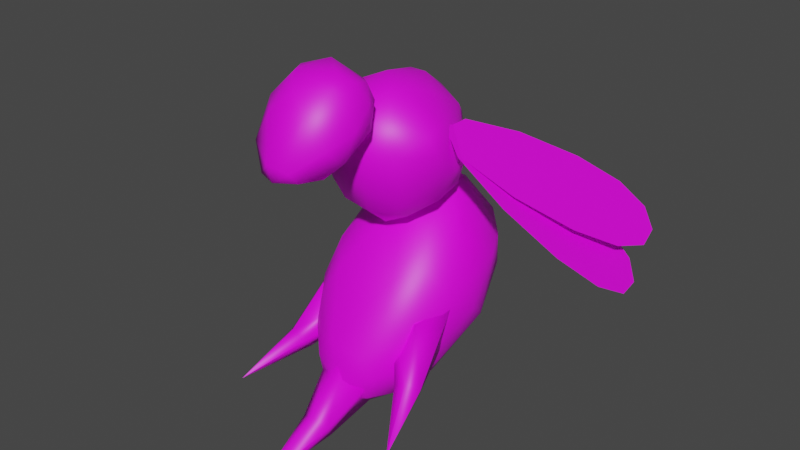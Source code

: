 # Source: 016.blend  (saved by Blender 3.4.6; exported with 4.5.12 LTS)
import bpy
from mathutils import Matrix  # noqa: F401  (used for matrix-valued properties, if any)

bpy.ops.wm.read_factory_settings(use_empty=True)
scene = bpy.context.scene
scene.name = 'Scene'

# ---- collections
col_016 = bpy.data.collections.new('016'); scene.collection.children.link(col_016)

# ---- images (referenced by path relative to the original .blend; pixels are not part of the script)
import os
ASSET_DIR = os.environ.get("B2B_ASSET_DIR", "")  # directory of the original .blend (textures are referenced by path, not embedded)
HERE = os.path.dirname(os.path.abspath(__file__))  # packed textures are extracted next to this script under _unpacked/

def load_image(name, relpath, width, height, colorspace="sRGB"):
    """Load a texture the original file referenced (path relative to the .blend, or extracted next to this script)."""
    p = next((c for c in (os.path.join(HERE, relpath), os.path.join(ASSET_DIR, relpath)) if relpath and os.path.exists(c)), "")
    if p:
        img = bpy.data.images.load(p, check_existing=True)
        img.name = name
    else:  # same state as the original file: an image datablock whose file is absent (Cycles renders it pink)
        img = bpy.data.images.new(name, width, height)
        img.source = "FILE"
        img.filepath = "//" + (relpath or name)
    img.colorspace_settings.name = colorspace
    return img
img_tex_grid = load_image('tex_grid', '', 1024, 1024, 'sRGB')

# ---- materials (node trees are filled in below, after node groups)
mat_material = bpy.data.materials.new('Material')
mat_material.use_transparent_shadow = False

# ---- material node trees
mat_material.use_nodes = True; mat_material.node_tree.nodes.clear()
_N = mat_material.node_tree.nodes; _L = mat_material.node_tree.links
n0 = _N.new('ShaderNodeBsdfPrincipled'); n0.name = 'Principled BSDF'; n0.location = (10, 300)
n0.distribution = 'GGX'
n0.subsurface_method = 'RANDOM_WALK_SKIN'
n0.inputs[3].default_value = 1.45
n0.inputs[27].default_value = (0.0, 0.0, 0.0, 1.0)
n0.inputs[28].default_value = 1.0
n1 = _N.new('ShaderNodeOutputMaterial'); n1.name = 'Material Output'; n1.location = (300, 300)
n2 = _N.new('ShaderNodeTexImage'); n2.name = 'Image Texture'; n2.location = (-280, 278)
n2.image = img_tex_grid
_L.new(n0.outputs[0], n1.inputs[0])
_L.new(n2.outputs[0], n0.inputs[0])
n1.is_active_output = True

# ---- world
world_world = bpy.data.worlds.new('World'); scene.world = world_world
world_world.use_nodes = True; world_world.node_tree.nodes.clear()
_N = world_world.node_tree.nodes; _L = world_world.node_tree.links
n0 = _N.new('ShaderNodeOutputWorld'); n0.name = 'World Output'; n0.location = (300, 300)
n1 = _N.new('ShaderNodeBackground'); n1.name = 'Background'; n1.location = (10, 300)
n1.inputs[0].default_value = (0.05088, 0.05088, 0.05088, 1.0)
_L.new(n1.outputs[0], n0.inputs[0])
n0.is_active_output = True
world_world.color = (0.05088, 0.05088, 0.05088)
world_world.use_sun_shadow = False
world_world.sun_shadow_jitter_overblur = 0.0

# ---- meshes
me_sphere = bpy.data.meshes.new('Sphere')
me_sphere.from_pydata([(0.2271, 0.6421, 0.1593), (0.1073, 0.5119, 0.4903), (0.2409, 0.3797, 0.532), (0.2022, 0.2323, 0.5824), (0.4976, 0.261, 0.1147), (0.4056, 0.449, 0.1112), (0.365, 0.4576, -0.1725), (0.2087, 0.668, -0.05033), (0.2798, 0.2334, -0.4942), (0.1208, 0.3778, -0.4979), (0.5514, -0.07713, 0.1295), (0.4449, -0.0271, 0.3527), (0.2772, -0.1502, 0.4709), (0.3971, -0.3386, 0.3002), (0.4133, -0.56, 0.07491), (0.2151, -0.5104, 0.2729), (0.5783, -0.1337, -0.09914), (0.5363, -0.3092, 0.0813), (0.522, 0.01122, -0.2767), (0.4479, -0.6333, -0.3073), (0.2592, -0.9061, -0.3192), (0.3779, -0.7082, -0.0801), (0.2344, -0.6468, 0.1395), (0.455, -0.4531, -0.4232), (0.3222, -0.3766, -0.6249), (0.2865, -0.7575, -0.55), (0.2466, -0.2405, -0.7008), (0.1659, -0.9037, -0.1663), (0.2054, -0.9359, -0.4885), (0.09785, -0.8448, -0.6507), (-0.05739, 0.6491, 0.3006), (-0.05063, 0.3593, 0.6202), (-0.1283, 0.4971, 0.4956), (-0.2676, 0.415, 0.463), (-0.09312, 0.7247, 0.07648), (0.1348, 0.5106, -0.3827), (2.03e-05, 0.7064, -0.1381), (-0.2723, 0.5975, -0.1084), (-0.3492, 0.539, 0.0753), (-0.09463, 0.4704, -0.431), (-0.2746, 0.4076, -0.377), (-0.4262, 0.3372, -0.1933), (-0.4637, 0.3502, 0.1119), (-0.55, 0.08812, -0.07856), (0.009204, -0.1043, 0.5635), (-0.1987, 0.3125, 0.5872), (-0.2777, -0.1592, 0.4681), (-0.1604, -0.3401, 0.4021), (-0.2409, -0.5645, 0.2216), (-0.4615, -0.5086, 0.05659), (-0.3984, -0.33, 0.3039), (-0.4392, -0.04357, 0.3577), (-0.4961, 0.1045, 0.2305), (-0.5453, -0.1966, 0.1248), (0.1092, 0.001377, -0.6674), (-0.07463, 0.2303, -0.5946), (-0.2661, 0.1735, -0.5371), (-0.3371, -0.6624, 0.04745), (-0.3961, -0.7303, -0.205), (-0.06159, -0.8436, -0.6605), (-0.2157, -0.2319, -0.7067), (-0.2238, -0.7167, -0.6206), (-0.3419, -0.3438, -0.6129), (-0.3687, -0.7146, -0.449), (-0.1746, -0.9585, -0.5124), (0.03701, -1.03, -0.3869), (-0.07635, -0.8999, -0.1104), (-0.208, -0.9317, -0.2754), (0.01242, -1.021, -0.5289), (-0.5025, -0.0551, -0.328), (-0.4902, -0.3509, -0.3755), (-0.5624, -0.2934, -0.1558)], [], [(16, 4, 10), (4, 2, 11), (0, 7, 34), (1, 0, 30), (11, 3, 12), (1, 32, 31), (2, 4, 5), (5, 0, 2), (32, 1, 30), (5, 4, 6), (6, 4, 18), (7, 5, 6), (35, 6, 8), (35, 8, 9), (36, 7, 35), (54, 8, 26), (9, 54, 55), (16, 10, 17), (17, 11, 13), (17, 14, 21), (44, 47, 15), (11, 12, 13), (12, 15, 13), (14, 22, 21), (13, 15, 22), (21, 22, 27), (15, 48, 66), (16, 17, 19), (19, 17, 21), (18, 24, 26), (24, 18, 23), (8, 18, 26), (60, 54, 26), (25, 19, 28), (29, 24, 25), (29, 25, 28), (26, 29, 59), (60, 26, 59), (20, 27, 65), (27, 66, 65), (59, 29, 68), (31, 32, 45), (44, 45, 46), (32, 33, 45), (33, 51, 45), (32, 30, 33), (38, 42, 33), (52, 33, 42), (42, 43, 52), (34, 36, 37), (36, 39, 40), (38, 37, 41), (40, 56, 69), (40, 39, 56), (41, 69, 43), (47, 46, 48), (15, 47, 48), (50, 57, 48), (49, 57, 50), (53, 49, 50), (52, 53, 51), (43, 71, 53), (66, 57, 67), (57, 58, 67), (58, 63, 64), (70, 62, 63), (61, 60, 59), (66, 67, 65), (59, 68, 64), (69, 71, 43), (71, 58, 49), (11, 10, 4), (0, 34, 30), (2, 3, 11), (44, 12, 3), (31, 3, 2), (31, 2, 1), (31, 44, 3), (7, 0, 5), (0, 1, 2), (4, 16, 18), (7, 36, 34), (6, 18, 8), (7, 6, 35), (35, 9, 39), (8, 54, 9), (9, 55, 39), (10, 11, 17), (17, 13, 14), (44, 15, 12), (13, 22, 14), (15, 66, 22), (18, 16, 23), (16, 19, 23), (24, 29, 26), (19, 25, 23), (21, 20, 19), (20, 28, 19), (27, 20, 21), (66, 27, 22), (24, 23, 25), (29, 28, 68), (65, 28, 20), (65, 68, 28), (30, 34, 33), (33, 34, 38), (34, 37, 38), (45, 44, 31), (51, 46, 45), (33, 52, 51), (43, 53, 52), (36, 35, 39), (36, 40, 37), (37, 40, 41), (38, 41, 42), (40, 69, 41), (39, 55, 56), (55, 60, 56), (41, 43, 42), (46, 47, 44), (46, 50, 48), (51, 50, 46), (57, 66, 48), (53, 50, 51), (71, 49, 53), (54, 60, 55), (62, 60, 61), (60, 62, 56), (56, 62, 69), (62, 70, 69), (64, 67, 58), (49, 58, 57), (59, 64, 61), (61, 64, 63), (62, 61, 63), (67, 68, 65), (67, 64, 68), (69, 70, 71), (70, 63, 71), (63, 58, 71)])
me_sphere.polygons.foreach_set('use_smooth', [True] * 140)
_uv = me_sphere.uv_layers.new(name='UVMap')
_uv.uv.foreach_set('vector', [0.2881, 0.1908, 0.2834, 0.2877, 0.253, 0.2251, 0.2834, 0.2877, 0.19, 0.3435, 0.2179, 0.2539, 0.3884, 0.3737, 0.4129, 0.3455, 0.4487, 0.3964, 0.355, 0.4365, 0.3884, 0.3737, 0.4124, 0.4286, 0.2179, 0.2539, 0.1731, 0.3144, 0.1774, 0.2458, 0.1632, 0.3776, 0.1102, 0.3754, 0.1294, 0.3401, 0.19, 0.3435, 0.2834, 0.2877, 0.2881, 0.3326, 0.3506, 0.3392, 0.3884, 0.3737, 0.3178, 0.4249, 0.3856, 0.4732, 0.355, 0.4365, 0.4124, 0.4286, 0.3506, 0.3392, 0.3193, 0.3108, 0.3893, 0.3018, 0.3893, 0.3018, 0.3193, 0.3108, 0.3478, 0.228, 0.4129, 0.3455, 0.3506, 0.3392, 0.3893, 0.3018, 0.4424, 0.2884, 0.3893, 0.3018, 0.4153, 0.2387, 0.4424, 0.2884, 0.4153, 0.2387, 0.4466, 0.2583, 0.455, 0.3497, 0.4129, 0.3455, 0.4424, 0.2884, 0.44, 0.187, 0.4153, 0.2387, 0.4082, 0.1536, 0.4466, 0.2583, 0.44, 0.187, 0.4806, 0.2242, 0.2881, 0.1908, 0.253, 0.2251, 0.237, 0.1848, 0.237, 0.1848, 0.2179, 0.2539, 0.1958, 0.2041, 0.237, 0.1848, 0.2001, 0.1526, 0.1972, 0.1145, 0.1342, 0.262, 0.1037, 0.2181, 0.1625, 0.1805, 0.2179, 0.2539, 0.1774, 0.2458, 0.1958, 0.2041, 0.1774, 0.2458, 0.1625, 0.1805, 0.1958, 0.2041, 0.2001, 0.1526, 0.1659, 0.1492, 0.1972, 0.1145, 0.1958, 0.2041, 0.1625, 0.1805, 0.1659, 0.1492, 0.1972, 0.1145, 0.1659, 0.1492, 0.1554, 0.08209, 0.1625, 0.1805, 0.08682, 0.1711, 0.1139, 0.0902, 0.2881, 0.1908, 0.237, 0.1848, 0.2385, 0.08475, 0.2385, 0.08475, 0.237, 0.1848, 0.1972, 0.1145, 0.3478, 0.228, 0.3822, 0.1394, 0.4082, 0.1536, 0.3822, 0.1394, 0.3478, 0.228, 0.3388, 0.1426, 0.4153, 0.2387, 0.3478, 0.228, 0.4082, 0.1536, 0.4856, 0.1297, 0.44, 0.187, 0.4082, 0.1536, 0.3539, 0.07903, 0.3083, 0.1164, 0.3426, 0.04184, 0.3826, 0.05018, 0.3822, 0.1394, 0.3539, 0.07903, 0.3826, 0.05018, 0.3539, 0.07903, 0.3426, 0.04184, 0.4082, 0.1536, 0.3826, 0.05018, 0.4087, 0.03454, 0.4856, 0.1297, 0.4082, 0.1536, 0.4087, 0.03454, 0.1768, 0.05804, 0.1554, 0.08209, 0.1333, 0.03723, 0.1554, 0.08209, 0.1139, 0.0902, 0.1333, 0.03723, 0.4087, 0.03454, 0.3826, 0.05018, 0.3702, 0.008011, 0.1294, 0.3401, 0.1102, 0.3754, 0.1026, 0.3328, 0.1342, 0.262, 0.1026, 0.3328, 0.08467, 0.251, 0.1102, 0.3754, 0.07807, 0.357, 0.1026, 0.3328, 0.07807, 0.357, 0.04749, 0.2656, 0.1026, 0.3328, 0.6837, 0.4012, 0.6337, 0.4096, 0.6909, 0.3695, 0.6192, 0.3401, 0.6435, 0.3093, 0.6909, 0.3695, 0.6863, 0.28, 0.6909, 0.3695, 0.6435, 0.3093, 0.6435, 0.3093, 0.6346, 0.2514, 0.6863, 0.28, 0.5898, 0.3923, 0.5429, 0.3773, 0.5833, 0.3381, 0.5429, 0.3773, 0.5194, 0.3052, 0.5525, 0.2896, 0.6192, 0.3401, 0.5833, 0.3381, 0.5958, 0.2859, 0.5525, 0.2896, 0.5383, 0.242, 0.6005, 0.2143, 0.5525, 0.2896, 0.5194, 0.3052, 0.5383, 0.242, 0.5958, 0.2859, 0.6005, 0.2143, 0.6346, 0.2514, 0.1037, 0.2181, 0.08467, 0.251, 0.08682, 0.1711, 0.1625, 0.1805, 0.1037, 0.2181, 0.08682, 0.1711, 0.05883, 0.2138, 0.0655, 0.1379, 0.08682, 0.1711, 0.036, 0.1602, 0.0655, 0.1379, 0.05883, 0.2138, 0.008011, 0.2227, 0.036, 0.1602, 0.05883, 0.2138, 0.0164, 0.2894, 0.008011, 0.2227, 0.04749, 0.2656, 0.6346, 0.2514, 0.6432, 0.1836, 0.6889, 0.2149, 0.1139, 0.0902, 0.0655, 0.1379, 0.08882, 0.06272, 0.0655, 0.1379, 0.04429, 0.09159, 0.08882, 0.06272, 0.6487, 0.09832, 0.6039, 0.09627, 0.5901, 0.03952, 0.6063, 0.1636, 0.5599, 0.1514, 0.6039, 0.09627, 0.5664, 0.08369, 0.5267, 0.1625, 0.5484, 0.04934, 0.1139, 0.0902, 0.08882, 0.06272, 0.1333, 0.03723, 0.5484, 0.04934, 0.5677, 0.008011, 0.5901, 0.03952, 0.6005, 0.2143, 0.6432, 0.1836, 0.6346, 0.2514, 0.6432, 0.1836, 0.6487, 0.09832, 0.6909, 0.1503, 0.2179, 0.2539, 0.253, 0.2251, 0.2834, 0.2877, 0.3884, 0.3737, 0.4487, 0.3964, 0.4124, 0.4286, 0.19, 0.3435, 0.1731, 0.3144, 0.2179, 0.2539, 0.1342, 0.262, 0.1774, 0.2458, 0.1731, 0.3144, 0.1294, 0.3401, 0.1731, 0.3144, 0.19, 0.3435, 0.1294, 0.3401, 0.19, 0.3435, 0.1632, 0.3776, 0.1294, 0.3401, 0.1342, 0.262, 0.1731, 0.3144, 0.4129, 0.3455, 0.3884, 0.3737, 0.3506, 0.3392, 0.3884, 0.3737, 0.355, 0.4365, 0.3178, 0.4249, 0.3193, 0.3108, 0.3041, 0.222, 0.3478, 0.228, 0.4129, 0.3455, 0.455, 0.3497, 0.4487, 0.3964, 0.3893, 0.3018, 0.3478, 0.228, 0.4153, 0.2387, 0.4129, 0.3455, 0.3893, 0.3018, 0.4424, 0.2884, 0.4424, 0.2884, 0.4466, 0.2583, 0.4856, 0.281, 0.4153, 0.2387, 0.44, 0.187, 0.4466, 0.2583, 0.4466, 0.2583, 0.4806, 0.2242, 0.4856, 0.281, 0.253, 0.2251, 0.2179, 0.2539, 0.237, 0.1848, 0.237, 0.1848, 0.1958, 0.2041, 0.2001, 0.1526, 0.1342, 0.262, 0.1625, 0.1805, 0.1774, 0.2458, 0.1958, 0.2041, 0.1659, 0.1492, 0.2001, 0.1526, 0.1625, 0.1805, 0.1139, 0.0902, 0.1659, 0.1492, 0.3478, 0.228, 0.3041, 0.222, 0.3388, 0.1426, 0.3041, 0.222, 0.3083, 0.1164, 0.3388, 0.1426, 0.3822, 0.1394, 0.3826, 0.05018, 0.4082, 0.1536, 0.3083, 0.1164, 0.3539, 0.07903, 0.3388, 0.1426, 0.1972, 0.1145, 0.1768, 0.05804, 0.2385, 0.08475, 0.1768, 0.05804, 0.1746, 0.02064, 0.2385, 0.08475, 0.1554, 0.08209, 0.1768, 0.05804, 0.1972, 0.1145, 0.1139, 0.0902, 0.1554, 0.08209, 0.1659, 0.1492, 0.3822, 0.1394, 0.3388, 0.1426, 0.3539, 0.07903, 0.3826, 0.05018, 0.3426, 0.04184, 0.3702, 0.008011, 0.1333, 0.03723, 0.1746, 0.02064, 0.1768, 0.05804, 0.1333, 0.03723, 0.1277, 0.008011, 0.1746, 0.02064, 0.6337, 0.4096, 0.5898, 0.3923, 0.6909, 0.3695, 0.6909, 0.3695, 0.5898, 0.3923, 0.6192, 0.3401, 0.5898, 0.3923, 0.5833, 0.3381, 0.6192, 0.3401, 0.1026, 0.3328, 0.1342, 0.262, 0.1294, 0.3401, 0.04749, 0.2656, 0.08467, 0.251, 0.1026, 0.3328, 0.07807, 0.357, 0.0164, 0.2894, 0.04749, 0.2656, 0.6346, 0.2514, 0.6889, 0.2149, 0.6863, 0.28, 0.455, 0.3497, 0.4424, 0.2884, 0.4856, 0.281, 0.5429, 0.3773, 0.5525, 0.2896, 0.5833, 0.3381, 0.5833, 0.3381, 0.5525, 0.2896, 0.5958, 0.2859, 0.6192, 0.3401, 0.5958, 0.2859, 0.6435, 0.3093, 0.5525, 0.2896, 0.6005, 0.2143, 0.5958, 0.2859, 0.5194, 0.3052, 0.5016, 0.252, 0.5383, 0.242, 0.5016, 0.252, 0.5267, 0.1625, 0.5383, 0.242, 0.5958, 0.2859, 0.6346, 0.2514, 0.6435, 0.3093, 0.08467, 0.251, 0.1037, 0.2181, 0.1342, 0.262, 0.08467, 0.251, 0.05883, 0.2138, 0.08682, 0.1711, 0.04749, 0.2656, 0.05883, 0.2138, 0.08467, 0.251, 0.0655, 0.1379, 0.1139, 0.0902, 0.08682, 0.1711, 0.008011, 0.2227, 0.05883, 0.2138, 0.04749, 0.2656, 0.6432, 0.1836, 0.6909, 0.1503, 0.6889, 0.2149, 0.44, 0.187, 0.4856, 0.1297, 0.4806, 0.2242, 0.5599, 0.1514, 0.5267, 0.1625, 0.5664, 0.08369, 0.5267, 0.1625, 0.5599, 0.1514, 0.5383, 0.242, 0.5383, 0.242, 0.5599, 0.1514, 0.6005, 0.2143, 0.5599, 0.1514, 0.6063, 0.1636, 0.6005, 0.2143, 0.08706, 0.01738, 0.08882, 0.06272, 0.04429, 0.09159, 0.036, 0.1602, 0.04429, 0.09159, 0.0655, 0.1379, 0.5484, 0.04934, 0.5901, 0.03952, 0.5664, 0.08369, 0.5664, 0.08369, 0.5901, 0.03952, 0.6039, 0.09627, 0.5599, 0.1514, 0.5664, 0.08369, 0.6039, 0.09627, 0.08882, 0.06272, 0.1277, 0.008011, 0.1333, 0.03723, 0.08882, 0.06272, 0.08706, 0.01738, 0.1277, 0.008011, 0.6005, 0.2143, 0.6063, 0.1636, 0.6432, 0.1836, 0.6063, 0.1636, 0.6039, 0.09627, 0.6432, 0.1836, 0.6039, 0.09627, 0.6487, 0.09832, 0.6432, 0.1836])
me_sphere.materials.append(mat_material)
me_sphere.use_mirror_x = True
me_sphere.update()
me_sphere_001 = bpy.data.meshes.new('Sphere.001')
me_sphere_001.from_pydata([(-0.1614, -0.4426, -0.03507), (0.02989, -0.1303, -0.4478), (-0.06734, -0.08303, -0.4342), (-0.4946, -0.04304, 0.04211), (-0.3381, -0.03687, -0.2613), (-0.3168, -0.2771, -0.1601), (-0.165, -0.3199, -0.2562), (-0.1875, -0.1462, -0.3695), (0.1243, -0.4304, -0.09459), (-0.3378, -0.3761, 0.2143), (-0.07211, -0.5011, 0.1042), (-0.1128, -0.4717, 0.2968), (-0.4338, -0.02048, 0.3249), (-0.4676, -0.1948, 0.2632), (-0.2594, -0.323, 0.4027), (-0.0774, -0.3224, 0.4934), (-0.1944, -0.1238, 0.5308), (-0.4334, 0.1999, -0.02499), (-0.3487, 0.2066, -0.2456), (-0.2386, 0.4878, -0.1106), (-0.1968, 0.4411, -0.2039), (-0.1235, 0.2601, -0.3422), (-0.1224, 0.5709, -0.06293), (0.1712, 0.4846, -0.1787), (0.09252, 0.5866, 0.01253), (-0.2804, 0.3371, 0.3301), (-0.1885, 0.1819, 0.4853), (-0.1078, 0.4282, 0.3822), (0.04913, 0.4454, 0.3931), (-0.04838, 0.2318, 0.5468), (-0.1926, 0.4971, 0.2168), (0.002383, 0.5568, 0.2308), (0.03092, -0.3152, -0.2956), (0.2465, 0.1814, -0.3145), (0.3036, -0.272, -0.1877), (0.1942, -0.2969, -0.2607), (0.2144, -0.1204, -0.3552), (0.4887, -0.1403, 0.1483), (0.4855, 0.007941, 0.0105), (0.3563, 0.03318, -0.2541), (0.0754, -0.4581, 0.3531), (0.186, -0.4756, 0.1675), (0.2394, -0.3383, 0.4094), (0.1859, -0.1123, 0.5356), (0.3414, -0.3752, 0.1871), (0.4415, -0.1928, 0.3013), (0.4223, -0.0119, 0.3428), (-0.03254, -0.02885, 0.5983), (0.1293, -0.2272, 0.5275), (0.1135, 0.2431, -0.3482), (0.3381, 0.2702, -0.2135), (0.2718, 0.4554, -0.0883), (0.4498, 0.158, -0.01243), (0.05761, 0.2553, 0.5354), (0.2312, 0.1073, 0.4749), (0.2779, 0.3431, 0.3337), (0.1854, 0.5055, 0.2092)], [], [(0, 8, 10), (4, 7, 5), (0, 5, 6), (0, 6, 8), (32, 6, 1), (9, 10, 11), (17, 3, 12), (13, 5, 9), (13, 9, 14), (14, 11, 15), (16, 14, 15), (16, 15, 47), (1, 2, 21, 49), (18, 17, 19), (18, 7, 4), (19, 20, 18), (21, 2, 18), (22, 20, 19), (22, 23, 20), (26, 12, 16), (25, 26, 27), (26, 47, 29), (30, 22, 19), (27, 31, 30), (31, 24, 22), (8, 6, 32), (35, 32, 1), (33, 36, 1), (34, 35, 36), (44, 34, 37), (10, 8, 41), (41, 8, 44), (44, 42, 41), (46, 43, 45), (45, 44, 37), (46, 45, 37), (15, 40, 48), (43, 47, 48), (40, 42, 48), (50, 33, 23), (51, 50, 23), (52, 39, 50), (50, 51, 52), (55, 28, 53), (28, 55, 56), (54, 46, 55), (55, 52, 51), (29, 47, 53), (53, 28, 29), (47, 43, 53), (4, 5, 3), (5, 7, 6), (7, 2, 1), (7, 1, 6), (10, 9, 0), (12, 3, 13), (3, 5, 13), (16, 13, 14), (16, 12, 13), (0, 9, 5), (14, 9, 11), (15, 11, 40), (18, 3, 17), (18, 4, 3), (18, 20, 21), (18, 2, 7), (20, 23, 21), (25, 17, 12), (25, 30, 17), (30, 19, 17), (25, 12, 26), (27, 30, 25), (26, 16, 47), (27, 26, 29), (29, 28, 27), (22, 30, 31), (27, 28, 31), (8, 32, 35), (1, 36, 35), (34, 8, 35), (44, 8, 34), (39, 38, 34), (34, 36, 39), (38, 37, 34), (40, 11, 10), (40, 10, 41), (41, 42, 40), (45, 42, 44), (43, 42, 45), (46, 37, 38), (52, 46, 38), (47, 15, 48), (43, 48, 42), (21, 23, 49), (49, 33, 1), (49, 23, 33), (33, 39, 36), (33, 50, 39), (39, 52, 38), (22, 24, 23), (24, 51, 23), (55, 46, 52), (54, 53, 43), (55, 53, 54), (46, 54, 43), (28, 56, 31), (56, 24, 31), (24, 56, 51), (51, 56, 55)])
me_sphere_001.polygons.foreach_set('use_smooth', [True] * 109)
_uv = me_sphere_001.uv_layers.new(name='UVMap')
_uv.uv.foreach_set('vector', [0.3432, 0.5844, 0.3591, 0.6323, 0.3155, 0.602, 0.411, 0.5318, 0.4165, 0.5676, 0.3732, 0.5529, 0.3432, 0.5844, 0.3732, 0.5529, 0.3849, 0.5806, 0.3432, 0.5844, 0.3849, 0.5806, 0.3591, 0.6323, 0.3954, 0.6113, 0.3849, 0.5806, 0.439, 0.6045, 0.01569, 0.4608, 0.05005, 0.4009, 0.06275, 0.4397, 0.9056, 0.3221, 0.8777, 0.359, 0.8319, 0.3311, 0.312, 0.4963, 0.3732, 0.5529, 0.3041, 0.541, 0.008011, 0.5124, 0.01569, 0.4608, 0.05398, 0.4791, 0.05398, 0.4791, 0.06275, 0.4397, 0.08644, 0.4727, 0.08195, 0.509, 0.05398, 0.4791, 0.08644, 0.4727, 0.08195, 0.509, 0.08644, 0.4727, 0.1124, 0.5123, 0.1082, 0.8559, 0.1164, 0.8748, 0.08089, 0.9296, 0.05208, 0.9005, 0.9465, 0.3331, 0.9056, 0.3221, 0.9458, 0.2717, 0.4433, 0.5006, 0.4165, 0.5676, 0.411, 0.5318, 0.06348, 0.9883, 0.06615, 0.968, 0.1164, 0.9582, 0.08089, 0.9296, 0.1164, 0.8748, 0.1164, 0.9582, 0.03494, 0.9891, 0.06615, 0.968, 0.06348, 0.9883, 0.03494, 0.9891, 0.008011, 0.9331, 0.06615, 0.968, 0.1004, 0.5571, 0.03141, 0.5454, 0.08195, 0.509, 0.09048, 0.6022, 0.1004, 0.5571, 0.1334, 0.5999, 0.1004, 0.5571, 0.1124, 0.5123, 0.1277, 0.551, 0.893, 0.244, 0.9465, 0.2434, 0.9458, 0.2717, 0.8617, 0.2267, 0.8995, 0.2078, 0.893, 0.244, 0.9038, 0.02451, 0.8665, 0.04476, 0.8457, 0.01004, 0.3591, 0.6323, 0.3849, 0.5806, 0.3954, 0.6113, 0.3967, 0.6394, 0.3954, 0.6113, 0.439, 0.6045, 0.03766, 0.8778, 0.07468, 0.836, 0.1082, 0.8559, 0.392, 0.6618, 0.3967, 0.6394, 0.4327, 0.6447, 0.3254, 0.69, 0.392, 0.6618, 0.3633, 0.7313, 0.3155, 0.602, 0.3591, 0.6323, 0.3144, 0.6551, 0.3144, 0.6551, 0.3591, 0.6323, 0.3254, 0.69, 0.1492, 0.4007, 0.13, 0.4435, 0.1091, 0.3936, 0.1942, 0.4707, 0.1381, 0.485, 0.1763, 0.4393, 0.1763, 0.4393, 0.1492, 0.4007, 0.2044, 0.4214, 0.1942, 0.4707, 0.1763, 0.4393, 0.2044, 0.4214, 0.08644, 0.4727, 0.09636, 0.4342, 0.1214, 0.4733, 0.1381, 0.485, 0.1124, 0.5123, 0.1214, 0.4733, 0.09636, 0.4342, 0.13, 0.4435, 0.1214, 0.4733, 0.008273, 0.8814, 0.03766, 0.8778, 0.008011, 0.9331, 0.8549, 0.08412, 0.8344, 0.1201, 0.8343, 0.06958, 0.8753, 0.1422, 0.8283, 0.165, 0.8344, 0.1201, 0.8344, 0.1201, 0.8549, 0.08412, 0.8753, 0.1422, 0.2044, 0.5496, 0.1646, 0.5879, 0.1458, 0.547, 0.9409, 0.03883, 0.9325, 0.08854, 0.9025, 0.05981, 0.1644, 0.5121, 0.1942, 0.4707, 0.2044, 0.5496, 0.9325, 0.08854, 0.8753, 0.1422, 0.8549, 0.08412, 0.1277, 0.551, 0.1124, 0.5123, 0.1458, 0.547, 0.1458, 0.547, 0.1646, 0.5879, 0.1277, 0.551, 0.1124, 0.5123, 0.1381, 0.485, 0.1458, 0.547, 0.411, 0.5318, 0.3732, 0.5529, 0.3652, 0.4892, 0.3732, 0.5529, 0.4165, 0.5676, 0.3849, 0.5806, 0.4165, 0.5676, 0.4391, 0.5831, 0.439, 0.6045, 0.4165, 0.5676, 0.439, 0.6045, 0.3849, 0.5806, 0.3155, 0.602, 0.3041, 0.541, 0.3432, 0.5844, 0.8319, 0.3311, 0.8777, 0.359, 0.8283, 0.3656, 0.3652, 0.4892, 0.3732, 0.5529, 0.312, 0.4963, 0.08195, 0.509, 0.008011, 0.5124, 0.05398, 0.4791, 0.08195, 0.509, 0.03141, 0.5454, 0.008011, 0.5124, 0.3432, 0.5844, 0.3041, 0.541, 0.3732, 0.5529, 0.05398, 0.4791, 0.01569, 0.4608, 0.06275, 0.4397, 0.08644, 0.4727, 0.06275, 0.4397, 0.09636, 0.4342, 0.9465, 0.3331, 0.8777, 0.359, 0.9056, 0.3221, 0.4433, 0.5006, 0.411, 0.5318, 0.3652, 0.4892, 0.1164, 0.9582, 0.06615, 0.968, 0.08089, 0.9296, 0.4433, 0.5006, 0.4391, 0.5831, 0.4165, 0.5676, 0.06615, 0.968, 0.008011, 0.9331, 0.08089, 0.9296, 0.86, 0.2645, 0.9056, 0.3221, 0.8319, 0.3311, 0.86, 0.2645, 0.893, 0.244, 0.9056, 0.3221, 0.893, 0.244, 0.9458, 0.2717, 0.9056, 0.3221, 0.09048, 0.6022, 0.03141, 0.5454, 0.1004, 0.5571, 0.8617, 0.2267, 0.893, 0.244, 0.86, 0.2645, 0.1004, 0.5571, 0.08195, 0.509, 0.1124, 0.5123, 0.1334, 0.5999, 0.1004, 0.5571, 0.1277, 0.551, 0.1277, 0.551, 0.1646, 0.5879, 0.1334, 0.5999, 0.9465, 0.2434, 0.893, 0.244, 0.8995, 0.2078, 0.9453, 0.008011, 0.9409, 0.03883, 0.9038, 0.02451, 0.3591, 0.6323, 0.3954, 0.6113, 0.3967, 0.6394, 0.439, 0.6045, 0.4327, 0.6447, 0.3967, 0.6394, 0.392, 0.6618, 0.3591, 0.6323, 0.3967, 0.6394, 0.3254, 0.69, 0.3591, 0.6323, 0.392, 0.6618, 0.4433, 0.6893, 0.4036, 0.7327, 0.392, 0.6618, 0.392, 0.6618, 0.4327, 0.6447, 0.4433, 0.6893, 0.4036, 0.7327, 0.3633, 0.7313, 0.392, 0.6618, 0.09636, 0.4342, 0.06275, 0.4397, 0.05005, 0.4009, 0.09636, 0.4342, 0.05005, 0.4009, 0.1091, 0.3936, 0.1091, 0.3936, 0.13, 0.4435, 0.09636, 0.4342, 0.1763, 0.4393, 0.13, 0.4435, 0.1492, 0.4007, 0.1381, 0.485, 0.13, 0.4435, 0.1763, 0.4393, 0.9453, 0.1599, 0.9133, 0.1917, 0.8829, 0.1694, 0.8753, 0.1422, 0.9453, 0.1599, 0.8829, 0.1694, 0.1124, 0.5123, 0.08644, 0.4727, 0.1214, 0.4733, 0.1381, 0.485, 0.1214, 0.4733, 0.13, 0.4435, 0.08089, 0.9296, 0.008011, 0.9331, 0.05208, 0.9005, 0.05208, 0.9005, 0.03766, 0.8778, 0.1082, 0.8559, 0.05208, 0.9005, 0.008011, 0.9331, 0.03766, 0.8778, 0.03766, 0.8778, 0.03164, 0.8431, 0.07468, 0.836, 0.03766, 0.8778, 0.008273, 0.8814, 0.03164, 0.8431, 0.8283, 0.165, 0.8753, 0.1422, 0.8829, 0.1694, 0.8457, 0.01004, 0.8665, 0.04476, 0.8343, 0.06958, 0.8665, 0.04476, 0.8549, 0.08412, 0.8343, 0.06958, 0.9325, 0.08854, 0.9453, 0.1599, 0.8753, 0.1422, 0.1644, 0.5121, 0.1458, 0.547, 0.1381, 0.485, 0.2044, 0.5496, 0.1458, 0.547, 0.1644, 0.5121, 0.1942, 0.4707, 0.1644, 0.5121, 0.1381, 0.485, 0.9409, 0.03883, 0.9025, 0.05981, 0.9038, 0.02451, 0.9025, 0.05981, 0.8665, 0.04476, 0.9038, 0.02451, 0.8665, 0.04476, 0.9025, 0.05981, 0.8549, 0.08412, 0.8549, 0.08412, 0.9025, 0.05981, 0.9325, 0.08854])
me_sphere_001.materials.append(mat_material)
me_sphere_001.use_mirror_x = True
me_sphere_001.update()
me_sphere_002 = bpy.data.meshes.new('Sphere.002')
me_sphere_002.from_pydata([(-0.01127, -0.4685, -0.1975), (-0.0001748, -0.4428, -0.322), (-0.3434, -0.1366, -0.1139), (-0.3508, 0.04586, 0.04249), (-0.2638, -0.3131, -0.1521), (-0.2933, 0.01978, -0.1635), (-0.126, -0.4074, -0.3043), (-0.2182, -0.1539, -0.3162), (-0.1279, -0.3231, 0.05995), (0.006676, 0.1206, -0.2593), (0.0, -0.2324, -0.3941), (-0.2971, -0.1359, 0.08579), (-0.179, 0.01982, 0.2681), (-0.1134, -0.09827, 0.2762), (0.003237, -0.2375, 0.198), (-0.2445, 0.227, -0.0149), (-0.1063, 0.2906, -0.06174), (-0.1279, 0.163, -0.1917), (0.0, 0.3251, 0.01669), (-0.2246, 0.1746, 0.1924), (-0.03566, 0.1406, 0.3077), (-0.08002, 0.2941, 0.1509), (0.0, 0.2752, 0.1889), (0.1299, -0.4304, -0.2371), (0.1469, -0.3671, -0.3142), (0.1395, -0.296, 0.08834), (0.1339, -0.04283, -0.3153), (0.2877, -0.2835, -0.1066), (0.1991, -0.2049, -0.3256), (0.2991, -0.1261, -0.2238), (0.3552, -0.08837, -0.01796), (0.1309, -0.0002091, 0.2874), (0.2053, -0.0993, 0.2214), (0.3204, 0.08131, 0.09754), (0.1236, 0.263, -0.09385), (0.2075, 0.2627, 0.05288), (0.2755, 0.1434, -0.09996), (0.2246, 0.1746, 0.1924), (0.1097, 0.27, 0.1702), (0.2285, 0.0543, 0.2294)], [], [(0, 6, 1), (7, 4, 2), (7, 6, 4), (4, 0, 8), (10, 6, 7), (4, 8, 11), (13, 11, 8), (17, 5, 15), (17, 9, 7), (19, 3, 12), (21, 15, 19), (19, 20, 21), (12, 13, 20), (23, 1, 24), (24, 1, 10), (26, 10, 9), (0, 23, 25), (24, 27, 23), (18, 21, 38, 35), (29, 28, 26), (30, 27, 29), (14, 8, 0), (31, 13, 32), (32, 25, 27), (30, 32, 27), (34, 9, 16), (9, 34, 36), (20, 31, 37), (38, 22, 20), (38, 20, 37), (38, 21, 22), (33, 35, 37), (33, 30, 36), (5, 7, 2), (0, 4, 6), (6, 10, 1), (7, 9, 10), (3, 2, 11), (2, 4, 11), (12, 3, 11), (12, 11, 13), (14, 13, 8), (5, 2, 3), (15, 5, 3), (5, 17, 7), (16, 17, 15), (16, 9, 17), (19, 15, 3), (20, 19, 12), (15, 21, 16), (21, 18, 16), (21, 20, 22), (0, 1, 23), (10, 28, 24), (26, 28, 10), (27, 25, 23), (28, 29, 24), (29, 27, 24), (25, 14, 0), (13, 14, 32), (32, 14, 25), (33, 32, 30), (18, 34, 16), (9, 36, 26), (36, 29, 26), (35, 36, 34), (29, 36, 30), (31, 20, 13), (35, 34, 18), (39, 37, 31), (38, 37, 35), (39, 31, 32), (33, 39, 32), (37, 39, 33), (35, 33, 36)])
me_sphere_002.polygons.foreach_set('use_smooth', [True] * 75)
_uv = me_sphere_002.uv_layers.new(name='UVMap')
_uv.uv.foreach_set('vector', [0.8816, 0.8476, 0.8515, 0.8392, 0.8697, 0.8233, 0.8093, 0.8431, 0.8347, 0.8698, 0.8054, 0.8817, 0.8093, 0.8431, 0.8515, 0.8392, 0.8347, 0.8698, 0.8347, 0.8698, 0.8816, 0.8476, 0.8597, 0.901, 0.8297, 0.8028, 0.8515, 0.8392, 0.8093, 0.8431, 0.8347, 0.8698, 0.8597, 0.901, 0.8156, 0.9186, 0.852, 0.9592, 0.8156, 0.9186, 0.8597, 0.901, 0.3384, 0.789, 0.3758, 0.7487, 0.3807, 0.8022, 0.7445, 0.8381, 0.7536, 0.8071, 0.8093, 0.8431, 0.4051, 0.8237, 0.4208, 0.7799, 0.4302, 0.8376, 0.3833, 0.8364, 0.3807, 0.8022, 0.4051, 0.8237, 0.4051, 0.8237, 0.4055, 0.8549, 0.3833, 0.8364, 0.4302, 0.8376, 0.4526, 0.8566, 0.4055, 0.8549, 0.5307, 0.851, 0.5161, 0.8246, 0.5436, 0.8404, 0.5436, 0.8404, 0.5161, 0.8246, 0.5597, 0.8028, 0.5979, 0.8321, 0.5597, 0.8028, 0.6361, 0.8137, 0.5016, 0.8495, 0.5307, 0.851, 0.5336, 0.9091, 0.5436, 0.8404, 0.5585, 0.8779, 0.5307, 0.851, 0.3629, 0.8371, 0.3833, 0.8364, 0.3748, 0.8595, 0.3541, 0.8668, 0.5838, 0.8627, 0.5702, 0.8417, 0.5979, 0.8321, 0.5878, 0.8968, 0.5585, 0.8779, 0.5838, 0.8627, 0.8816, 0.9327, 0.8597, 0.901, 0.8816, 0.8476, 0.4097, 0.8872, 0.4526, 0.8566, 0.4148, 0.9165, 0.5649, 0.947, 0.5336, 0.9091, 0.5585, 0.8779, 0.5878, 0.8968, 0.5649, 0.947, 0.5585, 0.8779, 0.3378, 0.8451, 0.3041, 0.8032, 0.361, 0.8175, 0.3041, 0.8032, 0.3378, 0.8451, 0.3136, 0.8792, 0.4055, 0.8549, 0.4097, 0.8872, 0.3752, 0.881, 0.3748, 0.8595, 0.3833, 0.848, 0.4055, 0.8549, 0.3748, 0.8595, 0.4055, 0.8549, 0.3752, 0.881, 0.3748, 0.8595, 0.3833, 0.8364, 0.3833, 0.848, 0.3579, 0.91, 0.3541, 0.8668, 0.3752, 0.881, 0.6163, 0.9255, 0.5878, 0.8968, 0.6361, 0.8815, 0.7752, 0.8707, 0.8093, 0.8431, 0.8054, 0.8817, 0.8816, 0.8476, 0.8347, 0.8698, 0.8515, 0.8392, 0.8515, 0.8392, 0.8297, 0.8028, 0.8697, 0.8233, 0.8093, 0.8431, 0.7536, 0.8071, 0.8297, 0.8028, 0.7751, 0.9153, 0.8054, 0.8817, 0.8156, 0.9186, 0.8054, 0.8817, 0.8347, 0.8698, 0.8156, 0.9186, 0.4302, 0.8376, 0.4208, 0.7799, 0.4654, 0.7951, 0.4302, 0.8376, 0.4654, 0.7951, 0.4526, 0.8566, 0.8816, 0.9327, 0.852, 0.9592, 0.8597, 0.901, 0.7752, 0.8707, 0.8054, 0.8817, 0.7751, 0.9153, 0.3807, 0.8022, 0.3758, 0.7487, 0.4208, 0.7799, 0.7752, 0.8707, 0.7445, 0.8381, 0.8093, 0.8431, 0.361, 0.8175, 0.3384, 0.789, 0.3807, 0.8022, 0.361, 0.8175, 0.3041, 0.8032, 0.3384, 0.789, 0.4051, 0.8237, 0.3807, 0.8022, 0.4208, 0.7799, 0.4055, 0.8549, 0.4051, 0.8237, 0.4302, 0.8376, 0.3807, 0.8022, 0.3833, 0.8364, 0.361, 0.8175, 0.3833, 0.8364, 0.3629, 0.8371, 0.361, 0.8175, 0.3833, 0.8364, 0.4055, 0.8549, 0.3833, 0.848, 0.5016, 0.8495, 0.5161, 0.8246, 0.5307, 0.851, 0.5597, 0.8028, 0.5702, 0.8417, 0.5436, 0.8404, 0.5979, 0.8321, 0.5702, 0.8417, 0.5597, 0.8028, 0.5585, 0.8779, 0.5336, 0.9091, 0.5307, 0.851, 0.5702, 0.8417, 0.5838, 0.8627, 0.5436, 0.8404, 0.5838, 0.8627, 0.5585, 0.8779, 0.5436, 0.8404, 0.5336, 0.9091, 0.5119, 0.9383, 0.5016, 0.8495, 0.4526, 0.8566, 0.4654, 0.898, 0.4148, 0.9165, 0.5649, 0.947, 0.5119, 0.9383, 0.5336, 0.9091, 0.6163, 0.9255, 0.5649, 0.947, 0.5878, 0.8968, 0.3629, 0.8371, 0.3378, 0.8451, 0.361, 0.8175, 0.6361, 0.8137, 0.6361, 0.8815, 0.5979, 0.8321, 0.6361, 0.8815, 0.5838, 0.8627, 0.5979, 0.8321, 0.3541, 0.8668, 0.3136, 0.8792, 0.3378, 0.8451, 0.5838, 0.8627, 0.6361, 0.8815, 0.5878, 0.8968, 0.4097, 0.8872, 0.4055, 0.8549, 0.4526, 0.8566, 0.3541, 0.8668, 0.3378, 0.8451, 0.3629, 0.8371, 0.39, 0.8946, 0.3752, 0.881, 0.4097, 0.8872, 0.3748, 0.8595, 0.3752, 0.881, 0.3541, 0.8668, 0.39, 0.8946, 0.4097, 0.8872, 0.4148, 0.9165, 0.3579, 0.91, 0.39, 0.8946, 0.4148, 0.9165, 0.3752, 0.881, 0.39, 0.8946, 0.3579, 0.91, 0.3541, 0.8668, 0.3579, 0.91, 0.3136, 0.8792])
me_sphere_002.materials.append(mat_material)
me_sphere_002.use_mirror_x = True
me_sphere_002.update()
me_cylinder = bpy.data.meshes.new('Cylinder')
me_cylinder.from_pydata([(3.471e-17, 0.08158, 0.3264), (1.095e-17, -0.2665, -0.01825), (0.2262, 0.1662, 0.1854), (0.1155, -0.2233, -0.09022), (0.1398, 0.303, -0.04262), (0.07139, -0.1534, -0.2067), (-0.1398, 0.303, -0.04262), (-0.07139, -0.1534, -0.2067), (-0.2262, 0.1662, 0.1854), (-0.1155, -0.2233, -0.09022), (-1.083e-16, -0.8077, -0.2955), (2.154e-16, -0.8077, -0.2955), (2.154e-16, -0.8077, -0.2955), (2.154e-16, -0.8077, -0.2955), (2.154e-16, -0.8077, -0.2955)], [], [(0, 1, 3, 2), (2, 3, 5, 4), (4, 5, 7, 6), (5, 3, 11, 12), (6, 7, 9, 8), (8, 9, 1, 0), (0, 2, 4, 6, 8), (11, 10, 14, 13, 12), (1, 9, 14, 10), (3, 1, 10, 11), (7, 5, 12, 13), (9, 7, 13, 14)])
me_cylinder.polygons.foreach_set('use_smooth', [True] * 12)
_uv = me_cylinder.uv_layers.new(name='UVMap')
_uv.uv.foreach_set('vector', [0.09267, 0.6225, 0.1122, 0.7109, 0.08603, 0.7179, 0.04835, 0.6377, 0.04835, 0.6377, 0.08603, 0.7179, 0.06257, 0.7295, 0.008011, 0.663, 0.8659, 0.6097, 0.9064, 0.5309, 0.9304, 0.5401, 0.9137, 0.6263, 0.06257, 0.7295, 0.08603, 0.7179, 0.1425, 0.8199, 0.1424, 0.8199, 0.9137, 0.6263, 0.9304, 0.5401, 0.9559, 0.5399, 0.9656, 0.6284, 0.1427, 0.6183, 0.1378, 0.706, 0.1122, 0.7109, 0.09267, 0.6225, 0.8957, 0.7264, 0.8659, 0.6854, 0.8957, 0.6444, 0.9438, 0.6601, 0.9438, 0.7107, 0.4593, 0.4892, 0.4593, 0.4892, 0.4593, 0.4892, 0.4593, 0.4892, 0.4593, 0.4892, 0.1122, 0.7109, 0.1378, 0.706, 0.1427, 0.8198, 0.1426, 0.8198, 0.08603, 0.7179, 0.1122, 0.7109, 0.1426, 0.8198, 0.1425, 0.8199, 0.9304, 0.5401, 0.9064, 0.5309, 0.9654, 0.4256, 0.9655, 0.4257, 0.9559, 0.5399, 0.9304, 0.5401, 0.9655, 0.4257, 0.9656, 0.4257])
me_cylinder.materials.append(mat_material)
me_cylinder.update()
me_cylinder_001 = bpy.data.meshes.new('Cylinder.001')
me_cylinder_001.from_pydata([(0.4276, -0.4909, 1.022), (0.5278, -0.7147, 0.6994), (0.5309, -0.2169, 1.079), (0.605, -0.6397, 0.6506), (0.4724, -0.2349, 0.7525), (0.5507, -0.584, 0.5616), (0.2554, -0.3145, 0.7403), (0.4398, -0.6246, 0.5554), (0.2277, -0.4726, 0.907), (0.4257, -0.7054, 0.6405), (0.6835, -1.095, 0.4088), (0.6835, -1.095, 0.4088), (0.6835, -1.095, 0.4088), (0.6835, -1.095, 0.4088), (0.6835, -1.095, 0.4088)], [], [(0, 1, 3, 2), (2, 3, 5, 4), (4, 5, 7, 6), (5, 3, 11, 12), (6, 7, 9, 8), (8, 9, 1, 0), (0, 2, 4, 6, 8), (11, 10, 14, 13, 12), (1, 9, 14, 10), (3, 1, 10, 11), (7, 5, 12, 13), (9, 7, 13, 14)])
me_cylinder_001.polygons.foreach_set('use_smooth', [True] * 12)
_uv = me_cylinder_001.uv_layers.new(name='UVMap')
_uv.uv.foreach_set('vector', [0.992, 0.9916, 0.8976, 0.9916, 0.8976, 0.9538, 0.992, 0.9538, 0.992, 0.9538, 0.8976, 0.9538, 0.8976, 0.9161, 0.992, 0.9161, 0.992, 0.9161, 0.8976, 0.9161, 0.8976, 0.8783, 0.992, 0.8783, 0.8976, 0.9161, 0.8976, 0.9538, 0.8976, 0.9538, 0.8976, 0.9161, 0.992, 0.8783, 0.8976, 0.8783, 0.8976, 0.8406, 0.992, 0.8406, 0.992, 0.8406, 0.8976, 0.8406, 0.8976, 0.8028, 0.992, 0.8028, 0.7285, 0.8172, 0.6841, 0.8028, 0.6567, 0.8405, 0.6841, 0.8782, 0.7285, 0.8638, 0.1914, 0.8462, 0.2444, 0.8634, 0.2444, 0.919, 0.1914, 0.9363, 0.1587, 0.8912, 0.8976, 0.8028, 0.8976, 0.8406, 0.8976, 0.8406, 0.8976, 0.8028, 0.8976, 0.9538, 0.8976, 0.9916, 0.8976, 0.9916, 0.8976, 0.9538, 0.8976, 0.8783, 0.8976, 0.9161, 0.8976, 0.9161, 0.8976, 0.8783, 0.8976, 0.8406, 0.8976, 0.8783, 0.8976, 0.8783, 0.8976, 0.8406])
me_cylinder_001.materials.append(mat_material)
me_cylinder_001.update()
me_cylinder_002 = bpy.data.meshes.new('Cylinder.002')
me_cylinder_002.from_pydata([(0.0, 0.1722, -0.3381), (0.0, 0.1722, 0.3381), (0.1638, 0.05321, -0.3381), (0.1638, 0.05321, 0.3381), (0.1012, -0.1393, -0.3381), (0.1012, -0.1393, 0.3381), (-0.1012, -0.1393, -0.3381), (-0.1012, -0.1393, 0.3381), (-0.1638, 0.05321, -0.3381), (-0.1638, 0.05321, 0.3381)], [], [(0, 1, 3, 2), (2, 3, 5, 4), (4, 5, 7, 6), (3, 1, 9, 7, 5), (6, 7, 9, 8), (8, 9, 1, 0), (0, 2, 4, 6, 8)])
me_cylinder_002.polygons.foreach_set('use_smooth', [True] * 7)
_uv = me_cylinder_002.uv_layers.new(name='UVMap')
_uv.uv.foreach_set('vector', [0.2646, 0.8302, 0.1587, 0.8302, 0.1587, 0.7878, 0.2646, 0.7878, 0.2646, 0.7878, 0.1587, 0.7878, 0.1587, 0.7454, 0.2646, 0.7454, 0.2646, 0.7454, 0.1587, 0.7454, 0.1587, 0.703, 0.2646, 0.703, 0.2881, 0.5337, 0.2881, 0.5704, 0.2532, 0.5817, 0.2317, 0.5521, 0.2532, 0.5224, 0.2646, 0.703, 0.1587, 0.703, 0.1587, 0.6606, 0.2646, 0.6606, 0.2646, 0.6606, 0.1587, 0.6606, 0.1587, 0.6183, 0.2646, 0.6183, 0.6783, 0.8943, 0.6567, 0.9239, 0.6783, 0.9536, 0.7131, 0.9422, 0.7131, 0.9056])
me_cylinder_002.materials.append(mat_material)
me_cylinder_002.update()
me_cylinder_003 = bpy.data.meshes.new('Cylinder.003')
me_cylinder_003.from_pydata([(0.0, 0.09165, -0.18), (0.0, 0.09165, 0.18), (0.08716, 0.02832, -0.18), (0.08716, 0.02832, 0.18), (0.05387, -0.07415, -0.18), (0.05387, -0.07415, 0.18), (-0.05387, -0.07415, -0.18), (-0.05387, -0.07415, 0.18), (-0.08716, 0.02832, -0.18), (-0.08716, 0.02832, 0.18)], [], [(0, 1, 3, 2), (2, 3, 5, 4), (4, 5, 7, 6), (3, 1, 9, 7, 5), (6, 7, 9, 8), (8, 9, 1, 0), (0, 2, 4, 6, 8)])
me_cylinder_003.polygons.foreach_set('use_smooth', [True] * 7)
_uv = me_cylinder_003.uv_layers.new(name='UVMap')
_uv.uv.foreach_set('vector', [0.2881, 0.5064, 0.2317, 0.5064, 0.2317, 0.4838, 0.2881, 0.4838, 0.2881, 0.4838, 0.2317, 0.4838, 0.2317, 0.4613, 0.2881, 0.4613, 0.2881, 0.4613, 0.2317, 0.4613, 0.2317, 0.4387, 0.2881, 0.4387, 0.942, 0.7679, 0.9234, 0.774, 0.912, 0.7582, 0.9234, 0.7424, 0.942, 0.7484, 0.2881, 0.4387, 0.2317, 0.4387, 0.2317, 0.4162, 0.2881, 0.4162, 0.2881, 0.4162, 0.2317, 0.4162, 0.2317, 0.3936, 0.2881, 0.3936, 0.8774, 0.774, 0.8959, 0.7679, 0.8959, 0.7484, 0.8774, 0.7424, 0.8659, 0.7582])
me_cylinder_003.materials.append(mat_material)
me_cylinder_003.update()
me_plane = bpy.data.meshes.new('Plane')
me_plane.from_pydata([(1.239, 0.9751, 1.183), (1.11, 1.183, 1.378), (0.5233, -0.3196, 2.107), (0.4017, -0.1227, 2.291), (1.005, 0.3569, 1.472), (0.7654, 0.7452, 1.835), (1.171, 0.7062, 1.261), (1.21, 1.145, 1.234), (0.553, 0.3001, 2.106), (0.3941, -0.346, 2.287), (0.7596, -0.03436, 1.792), (0.9581, 1.05, 1.584), (0.8853, 0.551, 1.654), (0.6486, 0.1187, 1.959), (1.068, 0.8856, 1.417), (1.24, 0.9751, 1.183), (1.112, 1.183, 1.378), (0.5247, -0.3196, 2.107), (0.4031, -0.1227, 2.291), (1.007, 0.3569, 1.472), (0.7668, 0.7452, 1.835), (1.172, 0.7062, 1.261), (1.212, 1.145, 1.234), (0.5544, 0.3001, 2.106), (0.3955, -0.346, 2.287), (0.761, -0.03436, 1.792), (0.9595, 1.05, 1.584), (0.8867, 0.551, 1.654), (0.65, 0.1187, 1.959), (1.07, 0.8856, 1.417)], [], [(4, 10, 13, 12), (12, 13, 8, 5), (13, 9, 3, 8), (10, 2, 9, 13), (0, 6, 14, 7), (7, 14, 11, 1), (14, 12, 5, 11), (6, 4, 12, 14), (19, 27, 28, 25), (27, 20, 23, 28), (28, 23, 18, 24), (25, 28, 24, 17), (15, 22, 29, 21), (22, 16, 26, 29), (29, 26, 20, 27), (21, 29, 27, 19)])
_uv = me_plane.uv_layers.new(name='UVMap')
_uv.uv.foreach_set('vector', [0.7069, 0.2216, 0.7215, 0.1208, 0.7672, 0.1206, 0.7596, 0.2254, 0.7596, 0.2254, 0.7672, 0.1206, 0.8123, 0.1273, 0.8123, 0.2292, 0.7672, 0.1206, 0.7753, 0.008011, 0.7998, 0.0402, 0.8123, 0.1273, 0.7215, 0.1208, 0.7464, 0.03635, 0.7753, 0.008011, 0.7672, 0.1206, 0.7222, 0.3513, 0.7072, 0.3012, 0.7538, 0.3064, 0.7492, 0.3691, 0.7492, 0.3691, 0.7538, 0.3064, 0.8006, 0.308, 0.7786, 0.3553, 0.7538, 0.3064, 0.7596, 0.2254, 0.8123, 0.2292, 0.8006, 0.308, 0.7072, 0.3012, 0.7069, 0.2216, 0.7596, 0.2254, 0.7538, 0.3064, 0.7445, 0.5732, 0.7972, 0.5694, 0.8047, 0.6742, 0.7591, 0.674, 0.7972, 0.5694, 0.8499, 0.5656, 0.8499, 0.6675, 0.8047, 0.6742, 0.8047, 0.6742, 0.8499, 0.6675, 0.8374, 0.7546, 0.8129, 0.7868, 0.7591, 0.674, 0.8047, 0.6742, 0.8129, 0.7868, 0.7839, 0.7584, 0.7597, 0.4435, 0.7868, 0.4256, 0.7913, 0.4884, 0.7448, 0.4936, 0.7868, 0.4256, 0.8162, 0.4395, 0.8382, 0.4868, 0.7913, 0.4884, 0.7913, 0.4884, 0.8382, 0.4868, 0.8499, 0.5656, 0.7972, 0.5694, 0.7448, 0.4936, 0.7913, 0.4884, 0.7972, 0.5694, 0.7445, 0.5732])
me_plane.materials.append(mat_material)
me_plane.update()
me_plane_001 = bpy.data.meshes.new('Plane.001')
me_plane_001.from_pydata([(1.276, 0.6661, 0.9242), (1.165, 0.919, 1.071), (0.5164, -0.35, 2.121), (0.4116, -0.1105, 2.26), (1.017, 0.1411, 1.345), (0.8101, 0.6132, 1.619), (1.195, 0.4254, 1.061), (1.259, 0.844, 0.9374), (0.581, 0.2515, 1.983), (0.3913, -0.3285, 2.305), (0.759, -0.1551, 1.748), (1.012, 0.8436, 1.303), (0.9134, 0.3772, 1.482), (0.6618, 0.03705, 1.878), (1.108, 0.6403, 1.175), (1.275, 0.6661, 0.9242), (1.164, 0.919, 1.071), (0.5154, -0.35, 2.121), (0.4106, -0.1105, 2.26), (1.016, 0.1411, 1.345), (0.8091, 0.6132, 1.619), (1.194, 0.4254, 1.061), (1.258, 0.844, 0.9374), (0.58, 0.2515, 1.983), (0.3903, -0.3285, 2.305), (0.758, -0.1551, 1.748), (1.011, 0.8436, 1.303), (0.9124, 0.3772, 1.482), (0.6608, 0.03705, 1.878), (1.107, 0.6403, 1.175)], [], [(4, 12, 13, 10), (12, 5, 8, 13), (13, 8, 3, 9), (10, 13, 9, 2), (0, 7, 14, 6), (7, 1, 11, 14), (14, 11, 5, 12), (6, 14, 12, 4), (19, 25, 28, 27), (27, 28, 23, 20), (28, 24, 18, 23), (25, 17, 24, 28), (15, 21, 29, 22), (22, 29, 26, 16), (29, 27, 20, 26), (21, 19, 27, 29)])
_uv = me_plane_001.uv_layers.new(name='UVMap')
_uv.uv.foreach_set('vector', [0.7285, 0.6468, 0.6758, 0.643, 0.6833, 0.5382, 0.7285, 0.5449, 0.6758, 0.643, 0.6231, 0.6392, 0.6377, 0.5384, 0.6833, 0.5382, 0.6833, 0.5382, 0.6377, 0.5384, 0.6625, 0.454, 0.6914, 0.4256, 0.7285, 0.5449, 0.6833, 0.5382, 0.6914, 0.4256, 0.716, 0.4578, 0.6948, 0.773, 0.6654, 0.7868, 0.6699, 0.724, 0.7167, 0.7256, 0.6654, 0.7868, 0.6383, 0.7689, 0.6234, 0.7189, 0.6699, 0.724, 0.6699, 0.724, 0.6234, 0.7189, 0.6231, 0.6392, 0.6758, 0.643, 0.7167, 0.7256, 0.6699, 0.724, 0.6758, 0.643, 0.7285, 0.6468, 0.607, 0.5656, 0.607, 0.6675, 0.5619, 0.6742, 0.5543, 0.5694, 0.5543, 0.5694, 0.5619, 0.6742, 0.5162, 0.674, 0.5016, 0.5732, 0.5619, 0.6742, 0.57, 0.7868, 0.5411, 0.7584, 0.5162, 0.674, 0.607, 0.6675, 0.5945, 0.7546, 0.57, 0.7868, 0.5619, 0.6742, 0.5733, 0.4395, 0.5953, 0.4868, 0.5485, 0.4884, 0.544, 0.4256, 0.544, 0.4256, 0.5485, 0.4884, 0.5019, 0.4936, 0.5169, 0.4435, 0.5485, 0.4884, 0.5543, 0.5694, 0.5016, 0.5732, 0.5019, 0.4936, 0.5953, 0.4868, 0.607, 0.5656, 0.5543, 0.5694, 0.5485, 0.4884])
me_plane_001.materials.append(mat_material)
me_plane_001.update()

# ---- objects
ob_sphere = bpy.data.objects.new('Sphere', me_sphere)
ob_sphere_001 = bpy.data.objects.new('Sphere.001', me_sphere_001)
ob_sphere_002 = bpy.data.objects.new('Sphere.002', me_sphere_002)
ob_cylinder = bpy.data.objects.new('Cylinder', me_cylinder)
ob_cylinder_001 = bpy.data.objects.new('Cylinder.001', me_cylinder_001)
ob_cylinder_002 = bpy.data.objects.new('Cylinder.002', me_cylinder_002)
ob_cylinder_003 = bpy.data.objects.new('Cylinder.003', me_cylinder_003)
ob_plane = bpy.data.objects.new('Plane', me_plane)
ob_plane_001 = bpy.data.objects.new('Plane.001', me_plane_001)

# ---- transforms, parenting, visibility, modifiers, constraints
ob_sphere.location = (6.865e-05, -0.1028, 1.067)
ob_sphere.rotation_euler = (0.2043, 4.504e-17, 4.616e-18)
ob_sphere.use_mesh_mirror_x = True
ob_sphere_001.location = (4.82e-16, -0.376, 2.009)
ob_sphere_001.use_mesh_mirror_x = True
ob_sphere_002.location = (5.96e-16, -1.068, 2.522)
ob_sphere_002.use_mesh_mirror_x = True
ob_cylinder.location = (0.002507, -1.006, 0.3614)
ob_cylinder_001.location = (6.862e-05, -0.181, -0.05156)
_m = ob_cylinder_001.modifiers.new('Mirror', 'MIRROR')
ob_cylinder_002.location = (4.223e-16, 0.1053, 1.74)
ob_cylinder_002.rotation_euler = (0.5089, 1.082e-16, 2.813e-17)
ob_cylinder_003.location = (5.907e-16, -0.8142, 2.498)
ob_cylinder_003.rotation_euler = (1.142, 2.02e-16, 1.298e-16)
ob_plane.location = (1.192e-07, -8.941e-08, 2.384e-07)
_m = ob_plane.modifiers.new('Mirror', 'MIRROR')
ob_plane_001.location = (1.192e-07, 0.0, 0.0)
_m = ob_plane_001.modifiers.new('Mirror', 'MIRROR')

# ---- collection membership
col_016.objects.link(ob_sphere)
col_016.objects.link(ob_sphere_001)
col_016.objects.link(ob_sphere_002)
col_016.objects.link(ob_cylinder)
col_016.objects.link(ob_cylinder_001)
col_016.objects.link(ob_cylinder_002)
col_016.objects.link(ob_cylinder_003)
col_016.objects.link(ob_plane)
col_016.objects.link(ob_plane_001)

# ---- scene / render settings (as saved in the file)
scene.frame_start = 1; scene.frame_end = 250; scene.frame_set(1)
scene.render.engine = 'BLENDER_EEVEE_NEXT'
scene.cycles.sampling_pattern = 'TABULATED_SOBOL'
scene.cycles.use_light_tree = False
scene.view_settings.view_transform = 'Filmic'
bpy.context.view_layer.update()

# ---- added for rendering (the .blend has no active camera and no usable light): camera, sun
cam_auto = bpy.data.cameras.new('AutoCamera')
cam_auto.lens = 50.0
cam_auto.sensor_width = 36.0
cam_auto.clip_end = 1000.0
ob_auto_camera = bpy.data.objects.new('AutoCamera', cam_auto)
scene.collection.objects.link(ob_auto_camera)
ob_auto_camera.location = (4.45007, -5.65536, 5.00783)
ob_auto_camera.rotation_euler = (1.09748, -7.21219e-08, 0.694738)
scene.camera = ob_auto_camera
light_auto_sun = bpy.data.lights.new('AutoSun', 'SUN')
light_auto_sun.energy = 3.0
light_auto_sun.angle = 0.0523599
ob_auto_sun = bpy.data.objects.new('AutoSun', light_auto_sun)
scene.collection.objects.link(ob_auto_sun)
ob_auto_sun.rotation_euler = (0.872665, 0.174533, 0.523599)
bpy.context.view_layer.update()
